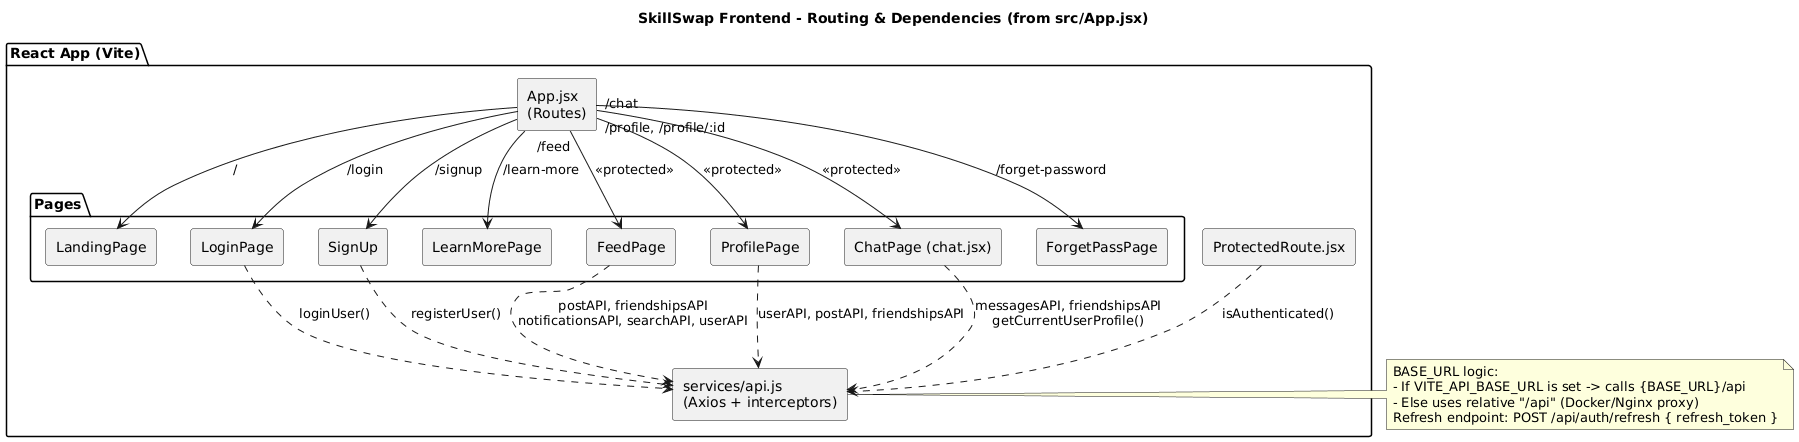

The diagram above was rendered by PlantUML. Its source (embedded in the PNG):
@startuml
title SkillSwap Frontend - Routing & Dependencies (from src/App.jsx)

skinparam componentStyle rectangle

package "React App (Vite)" {
  [App.jsx\n(Routes)] as App
  [ProtectedRoute.jsx] as PR
  [services/api.js\n(Axios + interceptors)] as API

  package "Pages" {
    [LandingPage] as Landing
    [LoginPage] as Login
    [SignUp] as Signup
    [LearnMorePage] as Learn
    [FeedPage] as Feed
    [ProfilePage] as Profile
    [ChatPage (chat.jsx)] as Chat
    [ForgetPassPage] as Forget
  }
}

App --> Landing : "/"
App --> Login : "/login"
App --> Signup : "/signup"
App --> Learn : "/learn-more"
App --> Feed : "/feed" <<protected>>
App --> Profile : "/profile, /profile/:id" <<protected>>
App --> Chat : "/chat" <<protected>>
App --> Forget : "/forget-password"

PR ..> API : isAuthenticated()

Login ..> API : loginUser()
Signup ..> API : registerUser()
Feed ..> API : postAPI, friendshipsAPI\nnotificationsAPI, searchAPI, userAPI
Profile ..> API : userAPI, postAPI, friendshipsAPI
Chat ..> API : messagesAPI, friendshipsAPI\ngetCurrentUserProfile()

note right of API
BASE_URL logic:
- If VITE_API_BASE_URL is set -> calls {BASE_URL}/api
- Else uses relative "/api" (Docker/Nginx proxy)
Refresh endpoint: POST /api/auth/refresh { refresh_token }
end note
@enduml